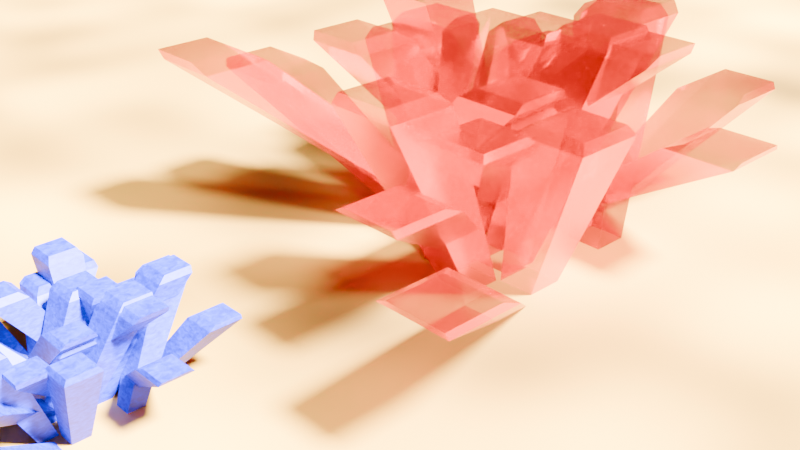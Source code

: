 # Source: day2_mineral.blend  (saved by Blender 4.5.90; exported with 4.5.12 LTS)
import bpy
from mathutils import Matrix  # noqa: F401  (used for matrix-valued properties, if any)

bpy.ops.wm.read_factory_settings(use_empty=True)
scene = bpy.context.scene
scene.name = 'Scene'

# ---- collections
col_collection = bpy.data.collections.new('Collection'); scene.collection.children.link(col_collection)

# ---- materials (node trees are filled in below, after node groups)
mat_material = bpy.data.materials.new('Material')
mat_material.surface_render_method = 'BLENDED'
mat_material.blend_method = 'BLEND'
mat_material.alpha_threshold = 0.0
mat_material.roughness = 0.5
mat_material.line_color = (0.0, 0.0, 0.0, 1.0)
mat_floor = bpy.data.materials.new('floor')
mat_material_001 = bpy.data.materials.new('Material.001')

# ---- node groups
ng_rock = bpy.data.node_groups.new('rock', 'GeometryNodeTree')
_s = ng_rock.interface.new_socket(name='Geometry', in_out='OUTPUT', socket_type='NodeSocketGeometry')
_s = ng_rock.interface.new_socket(name='n spikes', in_out='INPUT', socket_type='NodeSocketFloat')
_s.default_value = 0.5
_s.min_value = 0.0
_s.max_value = 1.0
_s = ng_rock.interface.new_socket(name='material', in_out='INPUT', socket_type='NodeSocketMaterial')
_s = ng_rock.interface.new_socket(name='Geometry', in_out='INPUT', socket_type='NodeSocketGeometry')
ng_rock.is_modifier = True
_N = ng_rock.nodes; _L = ng_rock.links
n0 = _N.new('NodeGroupOutput'); n0.name = 'Group Output'; n0.location = (1150, 135)
n1 = _N.new('GeometryNodeMeshGrid'); n1.name = 'Grid'; n1.location = (-616, 126)
n1.inputs[2].default_value = 8
n1.inputs[3].default_value = 8
n2 = _N.new('GeometryNodeExtrudeMesh'); n2.name = 'Extrude Mesh'; n2.location = (-76, 127)
n2.inputs[3].default_value = 0.9
n3 = _N.new('FunctionNodeRandomValue'); n3.name = 'Random Value'; n3.location = (-453, -39)
n3.data_type = 'BOOLEAN'
n4 = _N.new('NodeGroupInput'); n4.name = 'Group Input'; n4.location = (-651, -108)
n5 = _N.new('GeometryNodeScaleElements'); n5.name = 'Scale Elements'; n5.location = (175, 146)
n5.inputs[2].default_value = 2.1
n6 = _N.new('FunctionNodeRandomValue'); n6.name = 'Random Value.001'; n6.location = (-273, -107)
n6.data_type = 'FLOAT_VECTOR'
n6.inputs[0].default_value = (-1.0, -1.0, 0.6)
n7 = _N.new('GeometryNodeExtrudeMesh'); n7.name = 'Extrude Mesh.001'; n7.location = (29, -36)
n7.inputs[3].default_value = 0.05
n8 = _N.new('NodeFrame'); n8.name = 'Frame'; n8.location = (422, 172)
n8.label = 'extrude the tops of selected elements'
n8.width = 198
n9 = _N.new('GeometryNodeScaleElements'); n9.name = 'Scale Elements.001'; n9.location = (691, 160)
n9.inputs[2].default_value = 0.8
n10 = _N.new('GeometryNodeSetMaterial'); n10.name = 'Set Material'; n10.location = (950, 100)
n11 = _N.new('NodeGroupInput'); n11.name = 'Group Input.001'; n11.location = (758, -25)
n7.parent = n8
_L.new(n1.outputs[0], n2.inputs[0])
_L.new(n3.outputs[3], n2.inputs[1])
_L.new(n4.outputs[0], n3.inputs[6])
_L.new(n2.outputs[0], n5.inputs[0])
_L.new(n2.outputs[1], n5.inputs[1])
_L.new(n6.outputs[0], n2.inputs[2])
_L.new(n5.outputs[0], n7.inputs[0])
_L.new(n2.outputs[1], n7.inputs[1])
_L.new(n7.outputs[0], n9.inputs[0])
_L.new(n7.outputs[1], n9.inputs[1])
_L.new(n6.outputs[0], n7.inputs[2])
_L.new(n10.outputs[0], n0.inputs[0])
_L.new(n9.outputs[0], n10.inputs[0])
_L.new(n11.outputs[1], n10.inputs[2])
n0.is_active_output = True
ng_cone = bpy.data.node_groups.new('cone', 'GeometryNodeTree')
_s = ng_cone.interface.new_socket(name='Geometry', in_out='OUTPUT', socket_type='NodeSocketGeometry')
_s = ng_cone.interface.new_socket(name='n spikes', in_out='INPUT', socket_type='NodeSocketFloat')
_s.default_value = 0.5
_s.min_value = 0.0
_s.max_value = 1.0
_s = ng_cone.interface.new_socket(name='Geometry', in_out='INPUT', socket_type='NodeSocketGeometry')
ng_cone.is_modifier = True
_N = ng_cone.nodes; _L = ng_cone.links
n0 = _N.new('NodeGroupOutput'); n0.name = 'Group Output'; n0.location = (397, 38)
n1 = _N.new('GeometryNodeMeshCone'); n1.name = 'Cone'; n1.location = (-561, 47)
n1.inputs[0].default_value = 68
n2 = _N.new('GeometryNodeExtrudeMesh'); n2.name = 'Extrude Mesh'; n2.location = (37, 61)
n2.inputs[3].default_value = 1.1
n3 = _N.new('GeometryNodeSetPosition'); n3.name = 'Set Position'; n3.location = (-177, 54)
n4 = _N.new('GeometryNodeTransform'); n4.name = 'Transform Geometry'; n4.location = (-358, 50)
n4.inputs[1].default_value = (7.0, 7.0, 0.0)
n5 = _N.new('FunctionNodeRandomValue'); n5.name = 'Random Value'; n5.location = (-129, -135)
n5.data_type = 'BOOLEAN'
n6 = _N.new('NodeGroupInput'); n6.name = 'Group Input'; n6.location = (-332, -341)
n7 = _N.new('GeometryNodeScaleElements'); n7.name = 'Scale Elements'; n7.location = (217, 98)
n7.inputs[2].default_value = 2.2
_L.new(n7.outputs[0], n0.inputs[0])
_L.new(n3.outputs[0], n2.inputs[0])
_L.new(n4.outputs[0], n3.inputs[0])
_L.new(n1.outputs[0], n4.inputs[0])
_L.new(n5.outputs[3], n2.inputs[1])
_L.new(n6.outputs[0], n5.inputs[6])
_L.new(n2.outputs[0], n7.inputs[0])
_L.new(n2.outputs[1], n7.inputs[1])
n0.is_active_output = True

# ---- material node trees
mat_material.use_nodes = True; mat_material.node_tree.nodes.clear()
_N = mat_material.node_tree.nodes; _L = mat_material.node_tree.links
n0 = _N.new('ShaderNodeOutputMaterial'); n0.name = 'Material Output'; n0.location = (200, 100)
n1 = _N.new('ShaderNodeBsdfPrincipled'); n1.name = 'Principled BSDF'; n1.location = (-200, 100)
n1.inputs[0].default_value = (0.8007, 0.003096, 0.0, 1.0)
n1.inputs[1].default_value = 0.9065
n1.inputs[2].default_value = 0.1978
n1.inputs[3].default_value = 1.45
n1.inputs[4].default_value = 0.6403
_L.new(n1.outputs[0], n0.inputs[0])
n0.is_active_output = True
mat_floor.use_nodes = True; mat_floor.node_tree.nodes.clear()
_N = mat_floor.node_tree.nodes; _L = mat_floor.node_tree.links
n0 = _N.new('ShaderNodeBsdfPrincipled'); n0.name = 'Principled BSDF'; n0.location = (-172, 100)
n1 = _N.new('ShaderNodeOutputMaterial'); n1.name = 'Material Output'; n1.location = (228, 100)
n2 = _N.new('ShaderNodeTexNoise'); n2.name = 'Noise Texture'; n2.location = (-594, 97)
n2.inputs[2].default_value = 27.1
n2.inputs[3].default_value = 0.0
n2.inputs[4].default_value = 0.5853
n2.inputs[5].default_value = 2.8
n3 = _N.new('ShaderNodeValToRGB'); n3.name = 'Color Ramp'; n3.location = (-452, 60)
while len(n3.color_ramp.elements) > 1: n3.color_ramp.elements.remove(n3.color_ramp.elements[-1])
n3.color_ramp.elements[0].position = 0.0; n3.color_ramp.elements[0].color = (0.01067, 0.008337, 0.003535, 1.0)
_e = n3.color_ramp.elements.new(1.0); _e.color = (1.0, 0.5078, 0.04538, 1.0)
_L.new(n0.outputs[0], n1.inputs[0])
_L.new(n3.outputs[0], n0.inputs[0])
_L.new(n2.outputs[0], n3.inputs[0])
n1.is_active_output = True
mat_material_001.use_nodes = True; mat_material_001.node_tree.nodes.clear()
_N = mat_material_001.node_tree.nodes; _L = mat_material_001.node_tree.links
n0 = _N.new('ShaderNodeBsdfPrincipled'); n0.name = 'Principled BSDF'; n0.location = (83, 103)
n1 = _N.new('ShaderNodeOutputMaterial'); n1.name = 'Material Output'; n1.location = (389, 100)
n2 = _N.new('ShaderNodeTexNoise'); n2.name = 'Noise Texture'; n2.location = (-416, 86)
n2.inputs[2].default_value = 39.3
n2.inputs[8].default_value = -0.7
n3 = _N.new('ShaderNodeValToRGB'); n3.name = 'Color Ramp'; n3.location = (-198, 64)
while len(n3.color_ramp.elements) > 1: n3.color_ramp.elements.remove(n3.color_ramp.elements[-1])
n3.color_ramp.elements[0].position = 0.0; n3.color_ramp.elements[0].color = (0.0, 0.0, 0.0, 1.0)
_e = n3.color_ramp.elements.new(1.0); _e.color = (0.0, 0.001844, 1.0, 1.0)
_L.new(n0.outputs[0], n1.inputs[0])
_L.new(n3.outputs[0], n0.inputs[0])
_L.new(n2.outputs[0], n3.inputs[0])
n1.is_active_output = True

# ---- world
world_world = bpy.data.worlds.new('World'); scene.world = world_world
world_world.use_nodes = True; world_world.node_tree.nodes.clear()
_N = world_world.node_tree.nodes; _L = world_world.node_tree.links
n0 = _N.new('ShaderNodeOutputWorld'); n0.name = 'World Output'; n0.location = (200, 100)
n1 = _N.new('ShaderNodeBackground'); n1.name = 'Background'; n1.location = (-200, 100)
n1.inputs[0].default_value = (0.05088, 0.05088, 0.05088, 1.0)
_L.new(n1.outputs[0], n0.inputs[0])
n0.is_active_output = True
world_world.color = (0.05088, 0.05088, 0.05088)
world_world.sun_shadow_jitter_overblur = 0.0

# ---- cameras
cam_camera = bpy.data.cameras.new('Camera')
cam_camera.clip_end = 100.0
cam_camera.ortho_scale = 7.314

# ---- lights
light_light = bpy.data.lights.new('Light', 'SUN')
light_light.angle = 0.1993
light_light.energy = 100.0
light_light.shadow_soft_size = 0.1
light_light.shadow_cascade_max_distance = 1000.0

# ---- meshes
me_cube = bpy.data.meshes.new('Cube')
me_cube.from_pydata([(1.0, 1.0, 1.0), (1.0, 1.0, -1.0), (1.0, -1.0, 1.0), (1.0, -1.0, -1.0), (-1.0, 1.0, 1.0), (-1.0, 1.0, -1.0), (-1.0, -1.0, 1.0), (-1.0, -1.0, -1.0)], [], [(0, 4, 6, 2), (3, 2, 6, 7), (7, 6, 4, 5), (5, 1, 3, 7), (1, 0, 2, 3), (5, 4, 0, 1)])
_uv = me_cube.uv_layers.new(name='UVMap')
_uv.uv.foreach_set('vector', [0.625, 0.5, 0.875, 0.5, 0.875, 0.75, 0.625, 0.75, 0.375, 0.75, 0.625, 0.75, 0.625, 1.0, 0.375, 1.0, 0.375, 0.0, 0.625, 0.0, 0.625, 0.25, 0.375, 0.25, 0.125, 0.5, 0.375, 0.5, 0.375, 0.75, 0.125, 0.75, 0.375, 0.5, 0.625, 0.5, 0.625, 0.75, 0.375, 0.75, 0.375, 0.25, 0.625, 0.25, 0.625, 0.5, 0.375, 0.5])
me_cube.materials.append(mat_material)
me_cube.use_mirror_vertex_groups = False
me_cube.update()
me_plane = bpy.data.meshes.new('Plane')
me_plane.from_pydata([(-1.0, -1.0, 0.0), (1.0, -1.0, 0.0), (-1.0, 1.0, 0.0), (1.0, 1.0, 0.0)], [], [(0, 1, 3, 2)])
_uv = me_plane.uv_layers.new(name='UVMap')
_uv.uv.foreach_set('vector', [0.0, 0.0, 1.0, 0.0, 1.0, 1.0, 0.0, 1.0])
me_plane.materials.append(mat_floor)
me_plane.update()
me_cone = bpy.data.meshes.new('Cone')
me_cone.from_pydata([(0.0, 1.0, -1.0), (0.1951, 0.9808, -1.0), (0.3827, 0.9239, -1.0), (0.5556, 0.8315, -1.0), (0.7071, 0.7071, -1.0), (0.8315, 0.5556, -1.0), (0.9239, 0.3827, -1.0), (0.9808, 0.1951, -1.0), (1.0, 0.0, -1.0), (0.9808, -0.1951, -1.0), (0.9239, -0.3827, -1.0), (0.8315, -0.5556, -1.0), (0.7071, -0.7071, -1.0), (0.5556, -0.8315, -1.0), (0.3827, -0.9239, -1.0), (0.1951, -0.9808, -1.0), (0.0, -1.0, -1.0), (-0.1951, -0.9808, -1.0), (-0.3827, -0.9239, -1.0), (-0.5556, -0.8315, -1.0), (-0.7071, -0.7071, -1.0), (-0.8315, -0.5556, -1.0), (-0.9239, -0.3827, -1.0), (-0.9808, -0.1951, -1.0), (-1.0, 0.0, -1.0), (-0.9808, 0.1951, -1.0), (-0.9239, 0.3827, -1.0), (-0.8315, 0.5556, -1.0), (-0.7071, 0.7071, -1.0), (-0.5556, 0.8315, -1.0), (-0.3827, 0.9239, -1.0), (-0.1951, 0.9808, -1.0), (0.0, 0.0, 1.0)], [], [(0, 32, 1), (1, 32, 2), (2, 32, 3), (3, 32, 4), (4, 32, 5), (5, 32, 6), (6, 32, 7), (7, 32, 8), (8, 32, 9), (9, 32, 10), (10, 32, 11), (11, 32, 12), (12, 32, 13), (13, 32, 14), (14, 32, 15), (15, 32, 16), (16, 32, 17), (17, 32, 18), (18, 32, 19), (19, 32, 20), (20, 32, 21), (21, 32, 22), (22, 32, 23), (23, 32, 24), (24, 32, 25), (25, 32, 26), (26, 32, 27), (27, 32, 28), (28, 32, 29), (29, 32, 30), (0, 1, 2, 3, 4, 5, 6, 7, 8, 9, 10, 11, 12, 13, 14, 15, 16, 17, 18, 19, 20, 21, 22, 23, 24, 25, 26, 27, 28, 29, 30, 31), (30, 32, 31), (31, 32, 0)])
_uv = me_cone.uv_layers.new(name='UVMap')
_uv.uv.foreach_set('vector', [0.25, 0.49, 0.25, 0.25, 0.2968, 0.4854, 0.2968, 0.4854, 0.25, 0.25, 0.3418, 0.4717, 0.3418, 0.4717, 0.25, 0.25, 0.3833, 0.4496, 0.3833, 0.4496, 0.25, 0.25, 0.4197, 0.4197, 0.4197, 0.4197, 0.25, 0.25, 0.4496, 0.3833, 0.4496, 0.3833, 0.25, 0.25, 0.4717, 0.3418, 0.4717, 0.3418, 0.25, 0.25, 0.4854, 0.2968, 0.4854, 0.2968, 0.25, 0.25, 0.49, 0.25, 0.49, 0.25, 0.25, 0.25, 0.4854, 0.2032, 0.4854, 0.2032, 0.25, 0.25, 0.4717, 0.1582, 0.4717, 0.1582, 0.25, 0.25, 0.4496, 0.1167, 0.4496, 0.1167, 0.25, 0.25, 0.4197, 0.08029, 0.4197, 0.08029, 0.25, 0.25, 0.3833, 0.05045, 0.3833, 0.05045, 0.25, 0.25, 0.3418, 0.02827, 0.3418, 0.02827, 0.25, 0.25, 0.2968, 0.01461, 0.2968, 0.01461, 0.25, 0.25, 0.25, 0.01, 0.25, 0.01, 0.25, 0.25, 0.2032, 0.01461, 0.2032, 0.01461, 0.25, 0.25, 0.1582, 0.02827, 0.1582, 0.02827, 0.25, 0.25, 0.1167, 0.05045, 0.1167, 0.05045, 0.25, 0.25, 0.08029, 0.08029, 0.08029, 0.08029, 0.25, 0.25, 0.05045, 0.1167, 0.05045, 0.1167, 0.25, 0.25, 0.02827, 0.1582, 0.02827, 0.1582, 0.25, 0.25, 0.01461, 0.2032, 0.01461, 0.2032, 0.25, 0.25, 0.01, 0.25, 0.01, 0.25, 0.25, 0.25, 0.01461, 0.2968, 0.01461, 0.2968, 0.25, 0.25, 0.02827, 0.3418, 0.02827, 0.3418, 0.25, 0.25, 0.05045, 0.3833, 0.05045, 0.3833, 0.25, 0.25, 0.08029, 0.4197, 0.08029, 0.4197, 0.25, 0.25, 0.1167, 0.4496, 0.1167, 0.4496, 0.25, 0.25, 0.1582, 0.4717, 0.75, 0.49, 0.7968, 0.4854, 0.8418, 0.4717, 0.8833, 0.4496, 0.9197, 0.4197, 0.9496, 0.3833, 0.9717, 0.3418, 0.9854, 0.2968, 0.99, 0.25, 0.9854, 0.2032, 0.9717, 0.1582, 0.9496, 0.1167, 0.9197, 0.08029, 0.8833, 0.05045, 0.8418, 0.02827, 0.7968, 0.01461, 0.75, 0.01, 0.7032, 0.01461, 0.6582, 0.02827, 0.6167, 0.05045, 0.5803, 0.08029, 0.5504, 0.1167, 0.5283, 0.1582, 0.5146, 0.2032, 0.51, 0.25, 0.5146, 0.2968, 0.5283, 0.3418, 0.5504, 0.3833, 0.5803, 0.4197, 0.6167, 0.4496, 0.6582, 0.4717, 0.7032, 0.4854, 0.1582, 0.4717, 0.25, 0.25, 0.2032, 0.4854, 0.2032, 0.4854, 0.25, 0.25, 0.25, 0.49])
me_cone.update()
me_cube_001 = bpy.data.meshes.new('Cube.001')
me_cube_001.from_pydata([(1.0, 1.0, 1.0), (1.0, 1.0, -1.0), (1.0, -1.0, 1.0), (1.0, -1.0, -1.0), (-1.0, 1.0, 1.0), (-1.0, 1.0, -1.0), (-1.0, -1.0, 1.0), (-1.0, -1.0, -1.0)], [], [(0, 4, 6, 2), (3, 2, 6, 7), (7, 6, 4, 5), (5, 1, 3, 7), (1, 0, 2, 3), (5, 4, 0, 1)])
_uv = me_cube_001.uv_layers.new(name='UVMap')
_uv.uv.foreach_set('vector', [0.625, 0.5, 0.875, 0.5, 0.875, 0.75, 0.625, 0.75, 0.375, 0.75, 0.625, 0.75, 0.625, 1.0, 0.375, 1.0, 0.375, 0.0, 0.625, 0.0, 0.625, 0.25, 0.375, 0.25, 0.125, 0.5, 0.375, 0.5, 0.375, 0.75, 0.125, 0.75, 0.375, 0.5, 0.625, 0.5, 0.625, 0.75, 0.375, 0.75, 0.375, 0.25, 0.625, 0.25, 0.625, 0.5, 0.375, 0.5])
me_cube_001.materials.append(mat_material_001)
me_cube_001.use_mirror_vertex_groups = False
me_cube_001.update()

# ---- objects
ob_mineral = bpy.data.objects.new('mineral', me_cube)
ob_light = bpy.data.objects.new('Light', light_light)
ob_camera = bpy.data.objects.new('Camera', cam_camera)
ob_plane = bpy.data.objects.new('Plane', me_plane)
ob_cone = bpy.data.objects.new('Cone', me_cone)
ob_mineral_001 = bpy.data.objects.new('mineral.001', me_cube_001)

# ---- transforms, parenting, visibility, modifiers, constraints
ob_mineral.location = (0.701, 0.6524, -0.1522)
ob_mineral.scale = (2.331, 2.331, 2.331)
ob_mineral.lock_rotations_4d = False
ob_mineral.empty_display_type = 'ARROWS'
ob_mineral.lineart.crease_threshold = 0.0
_m = ob_mineral.modifiers.new('GeometryNodes', 'NODES')
_m.node_group = ng_rock
_gi = [s.identifier for s in ng_rock.interface.items_tree if s.item_type == 'SOCKET' and s.in_out == 'INPUT']
_m[_gi[0]] = 0.56  # n spikes
_m[_gi[1]] = mat_material  # material
ob_light.location = (4.076, 1.005, 5.904)
ob_light.rotation_euler = (0.6503, 0.05522, 1.866)
ob_light.lock_rotations_4d = False
ob_light.empty_display_type = 'ARROWS'
ob_light.color = (0.0, 0.0, 0.0, 0.0)
ob_light.lineart.crease_threshold = 0.0
ob_camera.location = (7.359, -6.926, 4.958)
ob_camera.rotation_euler = (1.109, 0.0, 0.8149)
ob_camera.lock_rotations_4d = False
ob_camera.empty_display_type = 'ARROWS'
ob_camera.color = (0.0, 0.0, 0.0, 0.0)
ob_camera.display_type = 'WIRE'
ob_camera.lineart.crease_threshold = 0.0
ob_plane.location = (0.0, 0.0, 0.0)
ob_plane.scale = (21.04, 21.04, 21.04)
ob_cone.location = (0.0, 0.0, 0.0)
_m = ob_cone.modifiers.new('GeometryNodes', 'NODES')
_m.node_group = ng_cone
_gi = [s.identifier for s in ng_cone.interface.items_tree if s.item_type == 'SOCKET' and s.in_out == 'INPUT']
_m[_gi[0]] = 0.57  # n spikes
ob_mineral_001.location = (0.5483, -3.862, -0.06551)
ob_mineral_001.lock_rotations_4d = False
ob_mineral_001.empty_display_type = 'ARROWS'
ob_mineral_001.lineart.crease_threshold = 0.0
_m = ob_mineral_001.modifiers.new('GeometryNodes', 'NODES')
_m.node_group = ng_rock
_gi = [s.identifier for s in ng_rock.interface.items_tree if s.item_type == 'SOCKET' and s.in_out == 'INPUT']
_m[_gi[0]] = 0.56  # n spikes
_m[_gi[1]] = mat_material_001  # material

# ---- collection membership
col_collection.objects.link(ob_mineral)
col_collection.objects.link(ob_light)
col_collection.objects.link(ob_camera)
col_collection.objects.link(ob_plane)
col_collection.objects.link(ob_cone)
col_collection.objects.link(ob_mineral_001)

# ---- scene / render settings (as saved in the file)
scene.camera = ob_camera
scene.frame_start = 1; scene.frame_end = 250; scene.frame_set(1)
scene.render.engine = 'BLENDER_EEVEE_NEXT'
bpy.context.view_layer.update()
